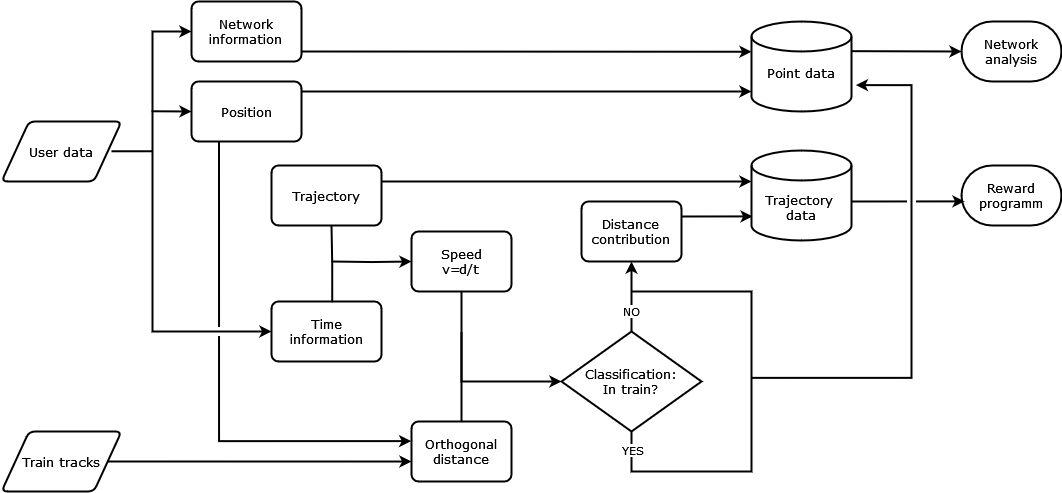

The diagram above was exported from draw.io. Its source (the exported page's mxGraphModel, read from the mxfile embedded in the PNG):
<mxGraphModel dx="1187" dy="679" grid="1" gridSize="10" guides="1" tooltips="1" connect="1" arrows="1" fold="1" page="1" pageScale="1" pageWidth="1169" pageHeight="827" background="none" math="0" shadow="0">
  <root>
    <mxCell id="0" />
    <mxCell id="1" parent="0" />
    <mxCell id="V-Dvuz8g9IbFRZOberU5-26" value="" style="endArrow=classic;html=1;rounded=0;edgeStyle=orthogonalEdgeStyle;entryX=1.044;entryY=0.525;entryDx=0;entryDy=0;entryPerimeter=0;endFill=1;strokeWidth=2;fontFamily=Verdana;jumpStyle=gap;jumpSize=7;" parent="1" edge="1">
      <mxGeometry width="50" height="50" relative="1" as="geometry">
        <mxPoint x="760" y="626.37" as="sourcePoint" />
        <mxPoint x="864.4000000000001" y="333.62" as="targetPoint" />
        <Array as="points">
          <mxPoint x="920" y="626" />
          <mxPoint x="920" y="334" />
        </Array>
      </mxGeometry>
    </mxCell>
    <mxCell id="OylGVyQ8qdS13sfi5gF7-1" value="User data" style="shape=parallelogram;html=1;strokeWidth=2;perimeter=parallelogramPerimeter;whiteSpace=wrap;rounded=1;arcSize=12;size=0.23;fontSize=13;fontFamily=Verdana;" parent="1" vertex="1">
      <mxGeometry x="10" y="370" width="120" height="60" as="geometry" />
    </mxCell>
    <mxCell id="OylGVyQ8qdS13sfi5gF7-3" value="&lt;div style=&quot;font-size: 13px;&quot;&gt;Classification:&lt;/div&gt;&lt;div style=&quot;font-size: 13px;&quot;&gt;In train?&lt;br style=&quot;font-size: 13px;&quot;&gt;&lt;/div&gt;" style="strokeWidth=2;html=1;shape=mxgraph.flowchart.decision;whiteSpace=wrap;rounded=1;fontSize=13;fontFamily=Verdana;" parent="1" vertex="1">
      <mxGeometry x="570" y="580" width="140" height="100" as="geometry" />
    </mxCell>
    <mxCell id="OylGVyQ8qdS13sfi5gF7-5" value="Time information" style="rounded=1;whiteSpace=wrap;html=1;absoluteArcSize=1;arcSize=14;strokeWidth=2;fontSize=13;fontFamily=Verdana;" parent="1" vertex="1">
      <mxGeometry x="280" y="550" width="110" height="60" as="geometry" />
    </mxCell>
    <mxCell id="OylGVyQ8qdS13sfi5gF7-6" value="Position" style="rounded=1;whiteSpace=wrap;html=1;absoluteArcSize=1;arcSize=14;strokeWidth=2;fontSize=13;fontFamily=Verdana;" parent="1" vertex="1">
      <mxGeometry x="200" y="330" width="110" height="60" as="geometry" />
    </mxCell>
    <mxCell id="OylGVyQ8qdS13sfi5gF7-7" value="Train tracks" style="shape=parallelogram;html=1;strokeWidth=2;perimeter=parallelogramPerimeter;whiteSpace=wrap;rounded=1;arcSize=12;size=0.23;fontSize=13;fontFamily=Verdana;" parent="1" vertex="1">
      <mxGeometry x="10" y="680" width="120" height="60" as="geometry" />
    </mxCell>
    <mxCell id="OylGVyQ8qdS13sfi5gF7-8" value="&lt;div style=&quot;font-size: 13px;&quot;&gt;Speed&lt;/div&gt;&lt;div style=&quot;font-size: 13px;&quot;&gt;v=d/t&lt;br style=&quot;font-size: 13px;&quot;&gt;&lt;/div&gt;" style="rounded=1;whiteSpace=wrap;html=1;absoluteArcSize=1;arcSize=14;strokeWidth=2;fontSize=13;fontFamily=Verdana;" parent="1" vertex="1">
      <mxGeometry x="420" y="480" width="100" height="60" as="geometry" />
    </mxCell>
    <mxCell id="OylGVyQ8qdS13sfi5gF7-9" value="Trajectory" style="rounded=1;whiteSpace=wrap;html=1;absoluteArcSize=1;arcSize=14;strokeWidth=2;fontSize=13;fontFamily=Verdana;" parent="1" vertex="1">
      <mxGeometry x="280" y="414" width="110" height="60" as="geometry" />
    </mxCell>
    <mxCell id="OylGVyQ8qdS13sfi5gF7-21" value="&lt;div&gt;Orthogonal&lt;br&gt;&lt;/div&gt;&lt;div&gt;distance&lt;br&gt;&lt;/div&gt;" style="rounded=1;whiteSpace=wrap;html=1;absoluteArcSize=1;arcSize=14;strokeWidth=2;fontSize=13;fontFamily=Verdana;" parent="1" vertex="1">
      <mxGeometry x="420" y="670" width="100" height="60" as="geometry" />
    </mxCell>
    <mxCell id="DPJ1VCakkKJOQnr2d8FS-18" value="&lt;p style=&quot;line-height: 120%; font-size: 13px;&quot;&gt;Point data&lt;/p&gt;" style="strokeWidth=2;html=1;shape=mxgraph.flowchart.database;whiteSpace=wrap;verticalAlign=bottom;rounded=1;fontSize=13;spacingBottom=15;fontFamily=Verdana;" parent="1" vertex="1">
      <mxGeometry x="760" y="270" width="100" height="90" as="geometry" />
    </mxCell>
    <mxCell id="DPJ1VCakkKJOQnr2d8FS-24" value="&lt;div style=&quot;font-size: 13px;&quot;&gt;Network&lt;/div&gt;&lt;div style=&quot;font-size: 13px;&quot;&gt;analysis&lt;br style=&quot;font-size: 13px;&quot;&gt;&lt;/div&gt;" style="strokeWidth=2;html=1;shape=mxgraph.flowchart.terminator;whiteSpace=wrap;fontSize=13;fontFamily=Verdana;" parent="1" vertex="1">
      <mxGeometry x="970" y="270" width="100" height="60" as="geometry" />
    </mxCell>
    <mxCell id="V-Dvuz8g9IbFRZOberU5-1" value="&lt;div&gt;Network&lt;/div&gt;&lt;div&gt;information&lt;br&gt;&lt;/div&gt;" style="rounded=1;whiteSpace=wrap;html=1;absoluteArcSize=1;arcSize=14;strokeWidth=2;fontSize=13;fontFamily=Verdana;" parent="1" vertex="1">
      <mxGeometry x="200" y="250" width="110" height="60" as="geometry" />
    </mxCell>
    <mxCell id="V-Dvuz8g9IbFRZOberU5-2" value="&lt;div&gt;Distance&lt;/div&gt;&lt;div&gt;contribution&lt;br&gt;&lt;/div&gt;" style="rounded=1;whiteSpace=wrap;html=1;absoluteArcSize=1;arcSize=14;strokeWidth=2;fontSize=13;fontFamily=Verdana;" parent="1" vertex="1">
      <mxGeometry x="590" y="450" width="100" height="60" as="geometry" />
    </mxCell>
    <mxCell id="V-Dvuz8g9IbFRZOberU5-3" value="" style="endArrow=none;html=1;rounded=0;strokeWidth=2;fontSize=13;fontFamily=Verdana;" parent="1" edge="1">
      <mxGeometry width="50" height="50" relative="1" as="geometry">
        <mxPoint x="120" y="399.76" as="sourcePoint" />
        <mxPoint x="161.5" y="399.76" as="targetPoint" />
      </mxGeometry>
    </mxCell>
    <mxCell id="V-Dvuz8g9IbFRZOberU5-5" value="" style="endArrow=classic;startArrow=classic;html=1;rounded=0;edgeStyle=orthogonalEdgeStyle;entryX=0;entryY=0.5;entryDx=0;entryDy=0;strokeWidth=2;fontFamily=Verdana;exitX=0;exitY=0.5;exitDx=0;exitDy=0;" parent="1" source="OylGVyQ8qdS13sfi5gF7-5" target="V-Dvuz8g9IbFRZOberU5-1" edge="1">
      <mxGeometry width="50" height="50" relative="1" as="geometry">
        <mxPoint x="270" y="580" as="sourcePoint" />
        <mxPoint x="180" y="270" as="targetPoint" />
        <Array as="points">
          <mxPoint x="161" y="580" />
          <mxPoint x="161" y="280" />
        </Array>
      </mxGeometry>
    </mxCell>
    <mxCell id="V-Dvuz8g9IbFRZOberU5-6" value="" style="endArrow=classic;html=1;rounded=0;exitX=0.5;exitY=0;exitDx=0;exitDy=0;strokeWidth=2;fontSize=13;fontFamily=Verdana;" parent="1" edge="1">
      <mxGeometry width="50" height="50" relative="1" as="geometry">
        <mxPoint x="160" y="359.76" as="sourcePoint" />
        <mxPoint x="200" y="360" as="targetPoint" />
      </mxGeometry>
    </mxCell>
    <mxCell id="V-Dvuz8g9IbFRZOberU5-7" value="" style="endArrow=classic;html=1;rounded=0;exitX=0.5;exitY=0;exitDx=0;exitDy=0;strokeWidth=2;fontSize=13;fontFamily=Verdana;" parent="1" edge="1">
      <mxGeometry width="50" height="50" relative="1" as="geometry">
        <mxPoint x="310" y="300" as="sourcePoint" />
        <mxPoint x="760" y="300.24" as="targetPoint" />
      </mxGeometry>
    </mxCell>
    <mxCell id="V-Dvuz8g9IbFRZOberU5-9" value="" style="endArrow=classic;html=1;rounded=0;exitX=0.5;exitY=0;exitDx=0;exitDy=0;strokeWidth=2;fontSize=13;fontFamily=Verdana;" parent="1" edge="1">
      <mxGeometry width="50" height="50" relative="1" as="geometry">
        <mxPoint x="310" y="340" as="sourcePoint" />
        <mxPoint x="760" y="340" as="targetPoint" />
      </mxGeometry>
    </mxCell>
    <mxCell id="V-Dvuz8g9IbFRZOberU5-10" value="" style="endArrow=classic;html=1;rounded=0;edgeStyle=orthogonalEdgeStyle;entryX=-0.003;entryY=0.327;entryDx=0;entryDy=0;exitX=0.25;exitY=1;exitDx=0;exitDy=0;entryPerimeter=0;fontSize=11;strokeWidth=2;fontFamily=Verdana;jumpStyle=gap;jumpSize=7;" parent="1" source="OylGVyQ8qdS13sfi5gF7-6" target="OylGVyQ8qdS13sfi5gF7-21" edge="1">
      <mxGeometry width="50" height="50" relative="1" as="geometry">
        <mxPoint x="220" y="664.74" as="sourcePoint" />
        <mxPoint x="350" y="665" as="targetPoint" />
      </mxGeometry>
    </mxCell>
    <mxCell id="V-Dvuz8g9IbFRZOberU5-11" value="" style="endArrow=classic;html=1;rounded=0;exitX=1;exitY=0.5;exitDx=0;exitDy=0;strokeWidth=2;fontSize=13;entryX=0;entryY=0.667;entryDx=0;entryDy=0;entryPerimeter=0;fontFamily=Verdana;" parent="1" source="OylGVyQ8qdS13sfi5gF7-7" target="OylGVyQ8qdS13sfi5gF7-21" edge="1">
      <mxGeometry width="50" height="50" relative="1" as="geometry">
        <mxPoint x="110" y="710" as="sourcePoint" />
        <mxPoint x="400" y="710" as="targetPoint" />
      </mxGeometry>
    </mxCell>
    <mxCell id="V-Dvuz8g9IbFRZOberU5-14" value="" style="endArrow=classic;html=1;rounded=0;edgeStyle=orthogonalEdgeStyle;exitX=0.5;exitY=1;exitDx=0;exitDy=0;entryX=0;entryY=0.5;entryDx=0;entryDy=0;entryPerimeter=0;strokeWidth=2;fontFamily=Verdana;" parent="1" source="OylGVyQ8qdS13sfi5gF7-8" target="OylGVyQ8qdS13sfi5gF7-3" edge="1">
      <mxGeometry width="50" height="50" relative="1" as="geometry">
        <mxPoint x="520" y="500" as="sourcePoint" />
        <mxPoint x="570" y="450" as="targetPoint" />
      </mxGeometry>
    </mxCell>
    <mxCell id="V-Dvuz8g9IbFRZOberU5-15" value="" style="endArrow=none;html=1;rounded=0;edgeStyle=orthogonalEdgeStyle;exitX=0.5;exitY=0;exitDx=0;exitDy=0;strokeWidth=2;fontFamily=Verdana;" parent="1" source="OylGVyQ8qdS13sfi5gF7-21" edge="1">
      <mxGeometry width="50" height="50" relative="1" as="geometry">
        <mxPoint x="520" y="500" as="sourcePoint" />
        <mxPoint x="470" y="580" as="targetPoint" />
      </mxGeometry>
    </mxCell>
    <mxCell id="V-Dvuz8g9IbFRZOberU5-16" value="" style="endArrow=classic;html=1;rounded=0;exitX=0.5;exitY=0;exitDx=0;exitDy=0;strokeWidth=2;fontSize=13;fontFamily=Verdana;" parent="1" edge="1">
      <mxGeometry width="50" height="50" relative="1" as="geometry">
        <mxPoint x="390" y="430" as="sourcePoint" />
        <mxPoint x="760" y="430" as="targetPoint" />
      </mxGeometry>
    </mxCell>
    <mxCell id="V-Dvuz8g9IbFRZOberU5-18" value="" style="endArrow=classic;html=1;rounded=0;edgeStyle=orthogonalEdgeStyle;exitX=0.5;exitY=0;exitDx=0;exitDy=0;exitPerimeter=0;entryX=0.5;entryY=1;entryDx=0;entryDy=0;strokeWidth=2;fontFamily=Verdana;" parent="1" source="OylGVyQ8qdS13sfi5gF7-3" target="V-Dvuz8g9IbFRZOberU5-2" edge="1">
      <mxGeometry relative="1" as="geometry">
        <mxPoint x="680" y="539.52" as="sourcePoint" />
        <mxPoint x="780" y="539.52" as="targetPoint" />
      </mxGeometry>
    </mxCell>
    <mxCell id="V-Dvuz8g9IbFRZOberU5-19" value="NO" style="edgeLabel;resizable=0;html=1;align=center;verticalAlign=middle;fontFamily=Verdana;" parent="V-Dvuz8g9IbFRZOberU5-18" connectable="0" vertex="1">
      <mxGeometry relative="1" as="geometry">
        <mxPoint y="15" as="offset" />
      </mxGeometry>
    </mxCell>
    <mxCell id="V-Dvuz8g9IbFRZOberU5-23" value="" style="endArrow=classic;html=1;rounded=0;edgeStyle=orthogonalEdgeStyle;exitX=1;exitY=0.25;exitDx=0;exitDy=0;entryX=0.011;entryY=0.732;entryDx=0;entryDy=0;entryPerimeter=0;fontFamily=Verdana;strokeWidth=2;jumpStyle=gap;" parent="1" source="V-Dvuz8g9IbFRZOberU5-2" target="V-Dvuz8g9IbFRZOberU5-24" edge="1">
      <mxGeometry width="50" height="50" relative="1" as="geometry">
        <mxPoint x="760" y="570" as="sourcePoint" />
        <mxPoint x="761.5999999999995" y="472.04999999999995" as="targetPoint" />
      </mxGeometry>
    </mxCell>
    <mxCell id="V-Dvuz8g9IbFRZOberU5-24" value="&lt;div&gt;Trajectory&amp;nbsp;&lt;/div&gt;&lt;div&gt;data&lt;/div&gt;" style="strokeWidth=2;html=1;shape=mxgraph.flowchart.database;whiteSpace=wrap;verticalAlign=bottom;rounded=1;fontSize=13;spacingBottom=15;fontFamily=Verdana;" parent="1" vertex="1">
      <mxGeometry x="760" y="399" width="100" height="90" as="geometry" />
    </mxCell>
    <mxCell id="V-Dvuz8g9IbFRZOberU5-25" value="" style="endArrow=none;html=1;rounded=0;edgeStyle=orthogonalEdgeStyle;exitX=0.5;exitY=1;exitDx=0;exitDy=0;exitPerimeter=0;strokeWidth=2;fontFamily=Verdana;" parent="1" source="OylGVyQ8qdS13sfi5gF7-3" edge="1">
      <mxGeometry width="50" height="50" relative="1" as="geometry">
        <mxPoint x="780" y="670" as="sourcePoint" />
        <mxPoint x="640" y="540" as="targetPoint" />
        <Array as="points">
          <mxPoint x="640" y="720" />
          <mxPoint x="760" y="720" />
          <mxPoint x="760" y="540" />
        </Array>
      </mxGeometry>
    </mxCell>
    <mxCell id="V-Dvuz8g9IbFRZOberU5-27" value="&lt;div&gt;YES&lt;/div&gt;" style="edgeLabel;html=1;align=center;verticalAlign=middle;resizable=0;points=[];fontFamily=Verdana;" parent="V-Dvuz8g9IbFRZOberU5-25" vertex="1" connectable="0">
      <mxGeometry x="-0.9192" y="1" relative="1" as="geometry">
        <mxPoint as="offset" />
      </mxGeometry>
    </mxCell>
    <mxCell id="V-Dvuz8g9IbFRZOberU5-28" value="&lt;div&gt;Reward&lt;/div&gt;&lt;div&gt;programm&lt;br&gt;&lt;/div&gt;" style="strokeWidth=2;html=1;shape=mxgraph.flowchart.terminator;whiteSpace=wrap;fontSize=13;fontFamily=Verdana;" parent="1" vertex="1">
      <mxGeometry x="970" y="414" width="100" height="60" as="geometry" />
    </mxCell>
    <mxCell id="V-Dvuz8g9IbFRZOberU5-29" value="" style="endArrow=classic;html=1;rounded=0;exitX=0.5;exitY=0;exitDx=0;exitDy=0;strokeWidth=2;fontSize=13;entryX=0;entryY=0.5;entryDx=0;entryDy=0;entryPerimeter=0;" parent="1" target="DPJ1VCakkKJOQnr2d8FS-24" edge="1">
      <mxGeometry width="50" height="50" relative="1" as="geometry">
        <mxPoint x="860" y="299.65999999999997" as="sourcePoint" />
        <mxPoint x="945" y="299.65999999999997" as="targetPoint" />
      </mxGeometry>
    </mxCell>
    <mxCell id="V-Dvuz8g9IbFRZOberU5-32" value="" style="endArrow=none;html=1;rounded=0;edgeStyle=orthogonalEdgeStyle;exitX=0.552;exitY=0.015;exitDx=0;exitDy=0;entryX=0.75;entryY=1;entryDx=0;entryDy=0;strokeWidth=2;exitPerimeter=0;" parent="1" edge="1" source="OylGVyQ8qdS13sfi5gF7-5">
      <mxGeometry width="50" height="50" relative="1" as="geometry">
        <mxPoint x="340" y="540" as="sourcePoint" />
        <mxPoint x="340" y="474" as="targetPoint" />
      </mxGeometry>
    </mxCell>
    <mxCell id="V-Dvuz8g9IbFRZOberU5-33" value="" style="endArrow=classic;html=1;rounded=0;edgeStyle=orthogonalEdgeStyle;entryX=0;entryY=0.5;entryDx=0;entryDy=0;strokeWidth=2;" parent="1" target="OylGVyQ8qdS13sfi5gF7-8" edge="1">
      <mxGeometry width="50" height="50" relative="1" as="geometry">
        <mxPoint x="340" y="510" as="sourcePoint" />
        <mxPoint x="710" y="460" as="targetPoint" />
      </mxGeometry>
    </mxCell>
    <mxCell id="V-Dvuz8g9IbFRZOberU5-30" value="" style="endArrow=classic;html=1;rounded=0;exitX=0.5;exitY=0;exitDx=0;exitDy=0;strokeWidth=2;fontSize=13;entryX=0.03;entryY=0.598;entryDx=0;entryDy=0;entryPerimeter=0;jumpStyle=gap;jumpSize=7;" parent="1" edge="1" target="V-Dvuz8g9IbFRZOberU5-28">
      <mxGeometry width="50" height="50" relative="1" as="geometry">
        <mxPoint x="860" y="450" as="sourcePoint" />
        <mxPoint x="1000" y="450.34000000000003" as="targetPoint" />
      </mxGeometry>
    </mxCell>
  </root>
</mxGraphModel>